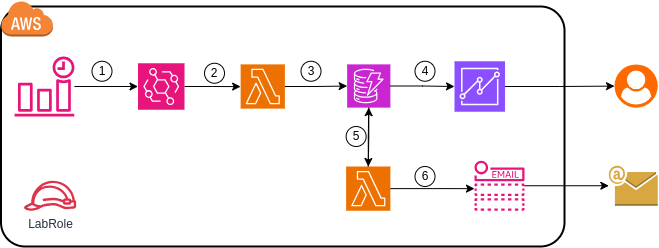

The diagram above was exported from draw.io. Its source (the exported page's mxGraphModel, read from the mxfile embedded in the PNG):
<mxGraphModel dx="2843" dy="729" grid="1" gridSize="10" guides="1" tooltips="1" connect="1" arrows="1" fold="1" page="1" pageScale="1" pageWidth="1169" pageHeight="827" math="0" shadow="0">
  <root>
    <mxCell id="0" />
    <mxCell id="1" parent="0" />
    <mxCell id="8quwspGWE51zwa4ODjhk-1" value="" style="rounded=1;arcSize=10;dashed=0;fillColor=none;gradientColor=none;strokeWidth=2;" vertex="1" parent="1">
      <mxGeometry x="-833.5" y="420" width="563.5" height="240" as="geometry" />
    </mxCell>
    <mxCell id="8quwspGWE51zwa4ODjhk-2" value="" style="dashed=0;html=1;shape=mxgraph.aws3.cloud;fillColor=#F58536;gradientColor=none;dashed=0;" vertex="1" parent="1">
      <mxGeometry x="-833.5" y="414" width="52" height="36" as="geometry" />
    </mxCell>
    <mxCell id="8quwspGWE51zwa4ODjhk-8" style="edgeStyle=orthogonalEdgeStyle;rounded=0;orthogonalLoop=1;jettySize=auto;html=1;exitX=1;exitY=0.5;exitDx=0;exitDy=0;exitPerimeter=0;" edge="1" parent="1" source="8quwspGWE51zwa4ODjhk-4" target="8quwspGWE51zwa4ODjhk-7">
      <mxGeometry relative="1" as="geometry" />
    </mxCell>
    <mxCell id="8quwspGWE51zwa4ODjhk-4" value="" style="sketch=0;points=[[0,0,0],[0.25,0,0],[0.5,0,0],[0.75,0,0],[1,0,0],[0,1,0],[0.25,1,0],[0.5,1,0],[0.75,1,0],[1,1,0],[0,0.25,0],[0,0.5,0],[0,0.75,0],[1,0.25,0],[1,0.5,0],[1,0.75,0]];outlineConnect=0;fontColor=#232F3E;fillColor=#E7157B;strokeColor=#ffffff;dashed=0;verticalLabelPosition=bottom;verticalAlign=top;align=center;html=1;fontSize=12;fontStyle=0;aspect=fixed;shape=mxgraph.aws4.resourceIcon;resIcon=mxgraph.aws4.eventbridge;" vertex="1" parent="1">
      <mxGeometry x="-696.5" y="476.75" width="46.5" height="46.5" as="geometry" />
    </mxCell>
    <mxCell id="8quwspGWE51zwa4ODjhk-5" value="" style="sketch=0;outlineConnect=0;fontColor=#232F3E;gradientColor=none;fillColor=#E7157B;strokeColor=none;dashed=0;verticalLabelPosition=bottom;verticalAlign=top;align=center;html=1;fontSize=12;fontStyle=0;aspect=fixed;pointerEvents=1;shape=mxgraph.aws4.event_time_based;" vertex="1" parent="1">
      <mxGeometry x="-820" y="470" width="60" height="60" as="geometry" />
    </mxCell>
    <mxCell id="8quwspGWE51zwa4ODjhk-6" style="edgeStyle=orthogonalEdgeStyle;rounded=0;orthogonalLoop=1;jettySize=auto;html=1;entryX=0;entryY=0.5;entryDx=0;entryDy=0;entryPerimeter=0;" edge="1" parent="1" source="8quwspGWE51zwa4ODjhk-5" target="8quwspGWE51zwa4ODjhk-4">
      <mxGeometry relative="1" as="geometry" />
    </mxCell>
    <mxCell id="8quwspGWE51zwa4ODjhk-7" value="" style="sketch=0;points=[[0,0,0],[0.25,0,0],[0.5,0,0],[0.75,0,0],[1,0,0],[0,1,0],[0.25,1,0],[0.5,1,0],[0.75,1,0],[1,1,0],[0,0.25,0],[0,0.5,0],[0,0.75,0],[1,0.25,0],[1,0.5,0],[1,0.75,0]];outlineConnect=0;fontColor=#232F3E;fillColor=#ED7100;strokeColor=#ffffff;dashed=0;verticalLabelPosition=bottom;verticalAlign=top;align=center;html=1;fontSize=12;fontStyle=0;aspect=fixed;shape=mxgraph.aws4.resourceIcon;resIcon=mxgraph.aws4.lambda;" vertex="1" parent="1">
      <mxGeometry x="-593.87" y="477.88" width="44.25" height="44.25" as="geometry" />
    </mxCell>
    <mxCell id="8quwspGWE51zwa4ODjhk-9" value="" style="sketch=0;points=[[0,0,0],[0.25,0,0],[0.5,0,0],[0.75,0,0],[1,0,0],[0,1,0],[0.25,1,0],[0.5,1,0],[0.75,1,0],[1,1,0],[0,0.25,0],[0,0.5,0],[0,0.75,0],[1,0.25,0],[1,0.5,0],[1,0.75,0]];outlineConnect=0;fontColor=#232F3E;fillColor=#C925D1;strokeColor=#ffffff;dashed=0;verticalLabelPosition=bottom;verticalAlign=top;align=center;html=1;fontSize=12;fontStyle=0;aspect=fixed;shape=mxgraph.aws4.resourceIcon;resIcon=mxgraph.aws4.dynamodb;" vertex="1" parent="1">
      <mxGeometry x="-487.37" y="477.88" width="43.25" height="43.25" as="geometry" />
    </mxCell>
    <mxCell id="8quwspGWE51zwa4ODjhk-14" style="edgeStyle=orthogonalEdgeStyle;rounded=0;orthogonalLoop=1;jettySize=auto;html=1;exitX=1;exitY=0.5;exitDx=0;exitDy=0;exitPerimeter=0;entryX=0;entryY=0.5;entryDx=0;entryDy=0;entryPerimeter=0;" edge="1" parent="1" source="8quwspGWE51zwa4ODjhk-7" target="8quwspGWE51zwa4ODjhk-9">
      <mxGeometry relative="1" as="geometry" />
    </mxCell>
    <mxCell id="8quwspGWE51zwa4ODjhk-15" value="" style="sketch=0;points=[[0,0,0],[0.25,0,0],[0.5,0,0],[0.75,0,0],[1,0,0],[0,1,0],[0.25,1,0],[0.5,1,0],[0.75,1,0],[1,1,0],[0,0.25,0],[0,0.5,0],[0,0.75,0],[1,0.25,0],[1,0.5,0],[1,0.75,0]];outlineConnect=0;fontColor=#232F3E;fillColor=#ED7100;strokeColor=#ffffff;dashed=0;verticalLabelPosition=bottom;verticalAlign=top;align=center;html=1;fontSize=12;fontStyle=0;aspect=fixed;shape=mxgraph.aws4.resourceIcon;resIcon=mxgraph.aws4.lambda;" vertex="1" parent="1">
      <mxGeometry x="-488.37" y="580" width="44.25" height="44.25" as="geometry" />
    </mxCell>
    <mxCell id="8quwspGWE51zwa4ODjhk-16" style="edgeStyle=orthogonalEdgeStyle;rounded=0;orthogonalLoop=1;jettySize=auto;html=1;exitX=0.5;exitY=1;exitDx=0;exitDy=0;exitPerimeter=0;entryX=0.5;entryY=0;entryDx=0;entryDy=0;entryPerimeter=0;" edge="1" parent="1" source="8quwspGWE51zwa4ODjhk-9" target="8quwspGWE51zwa4ODjhk-15">
      <mxGeometry relative="1" as="geometry" />
    </mxCell>
    <mxCell id="8quwspGWE51zwa4ODjhk-17" style="edgeStyle=orthogonalEdgeStyle;rounded=0;orthogonalLoop=1;jettySize=auto;html=1;exitX=1;exitY=0.5;exitDx=0;exitDy=0;exitPerimeter=0;entryX=0;entryY=0.5;entryDx=0;entryDy=0;entryPerimeter=0;" edge="1" parent="1" source="8quwspGWE51zwa4ODjhk-15">
      <mxGeometry relative="1" as="geometry">
        <mxPoint x="-360" y="602.1300000000001" as="targetPoint" />
      </mxGeometry>
    </mxCell>
    <mxCell id="8quwspGWE51zwa4ODjhk-19" style="edgeStyle=orthogonalEdgeStyle;rounded=0;orthogonalLoop=1;jettySize=auto;html=1;exitX=1;exitY=0.5;exitDx=0;exitDy=0;exitPerimeter=0;entryX=0;entryY=0.5;entryDx=0;entryDy=0;entryPerimeter=0;" edge="1" parent="1" source="8quwspGWE51zwa4ODjhk-9" target="8quwspGWE51zwa4ODjhk-20">
      <mxGeometry relative="1" as="geometry">
        <mxPoint x="-380" y="498.81500000000005" as="targetPoint" />
      </mxGeometry>
    </mxCell>
    <mxCell id="8quwspGWE51zwa4ODjhk-34" style="edgeStyle=orthogonalEdgeStyle;rounded=0;orthogonalLoop=1;jettySize=auto;html=1;exitX=1;exitY=0.5;exitDx=0;exitDy=0;exitPerimeter=0;" edge="1" parent="1" source="8quwspGWE51zwa4ODjhk-20" target="8quwspGWE51zwa4ODjhk-33">
      <mxGeometry relative="1" as="geometry" />
    </mxCell>
    <mxCell id="8quwspGWE51zwa4ODjhk-20" value="" style="sketch=0;points=[[0,0,0],[0.25,0,0],[0.5,0,0],[0.75,0,0],[1,0,0],[0,1,0],[0.25,1,0],[0.5,1,0],[0.75,1,0],[1,1,0],[0,0.25,0],[0,0.5,0],[0,0.75,0],[1,0.25,0],[1,0.5,0],[1,0.75,0]];outlineConnect=0;fontColor=#232F3E;fillColor=#8C4FFF;strokeColor=#ffffff;dashed=0;verticalLabelPosition=bottom;verticalAlign=top;align=center;html=1;fontSize=12;fontStyle=0;aspect=fixed;shape=mxgraph.aws4.resourceIcon;resIcon=mxgraph.aws4.quicksight;" vertex="1" parent="1">
      <mxGeometry x="-380" y="474.75" width="50.49" height="50.49" as="geometry" />
    </mxCell>
    <mxCell id="8quwspGWE51zwa4ODjhk-21" value="1" style="ellipse;whiteSpace=wrap;html=1;aspect=fixed;" vertex="1" parent="1">
      <mxGeometry x="-742.5" y="474.75" width="20" height="20" as="geometry" />
    </mxCell>
    <mxCell id="8quwspGWE51zwa4ODjhk-27" value="2" style="ellipse;whiteSpace=wrap;html=1;aspect=fixed;" vertex="1" parent="1">
      <mxGeometry x="-630" y="476.75" width="20" height="20" as="geometry" />
    </mxCell>
    <mxCell id="8quwspGWE51zwa4ODjhk-28" value="3" style="ellipse;whiteSpace=wrap;html=1;aspect=fixed;" vertex="1" parent="1">
      <mxGeometry x="-533.5" y="474.75" width="20" height="20" as="geometry" />
    </mxCell>
    <mxCell id="8quwspGWE51zwa4ODjhk-29" value="4" style="ellipse;whiteSpace=wrap;html=1;aspect=fixed;" vertex="1" parent="1">
      <mxGeometry x="-419.5" y="474.75" width="20" height="20" as="geometry" />
    </mxCell>
    <mxCell id="8quwspGWE51zwa4ODjhk-30" value="5" style="ellipse;whiteSpace=wrap;html=1;aspect=fixed;" vertex="1" parent="1">
      <mxGeometry x="-488.37" y="540" width="20" height="20" as="geometry" />
    </mxCell>
    <mxCell id="8quwspGWE51zwa4ODjhk-31" value="6" style="ellipse;whiteSpace=wrap;html=1;aspect=fixed;" vertex="1" parent="1">
      <mxGeometry x="-419.5" y="580" width="20" height="20" as="geometry" />
    </mxCell>
    <mxCell id="8quwspGWE51zwa4ODjhk-32" style="edgeStyle=orthogonalEdgeStyle;rounded=0;orthogonalLoop=1;jettySize=auto;html=1;exitX=0.5;exitY=0;exitDx=0;exitDy=0;exitPerimeter=0;entryX=0.5;entryY=1;entryDx=0;entryDy=0;entryPerimeter=0;" edge="1" parent="1" source="8quwspGWE51zwa4ODjhk-15" target="8quwspGWE51zwa4ODjhk-9">
      <mxGeometry relative="1" as="geometry" />
    </mxCell>
    <mxCell id="8quwspGWE51zwa4ODjhk-33" value="" style="points=[];aspect=fixed;html=1;align=center;shadow=0;dashed=0;fillColor=#FF6A00;strokeColor=none;shape=mxgraph.alibaba_cloud.user;" vertex="1" parent="1">
      <mxGeometry x="-220" y="477.88" width="43.25" height="43.25" as="geometry" />
    </mxCell>
    <mxCell id="8quwspGWE51zwa4ODjhk-37" style="edgeStyle=orthogonalEdgeStyle;rounded=0;orthogonalLoop=1;jettySize=auto;html=1;" edge="1" parent="1" source="8quwspGWE51zwa4ODjhk-35" target="8quwspGWE51zwa4ODjhk-36">
      <mxGeometry relative="1" as="geometry" />
    </mxCell>
    <mxCell id="8quwspGWE51zwa4ODjhk-35" value="" style="sketch=0;outlineConnect=0;fontColor=#232F3E;gradientColor=none;fillColor=#E7157B;strokeColor=none;dashed=0;verticalLabelPosition=bottom;verticalAlign=top;align=center;html=1;fontSize=12;fontStyle=0;aspect=fixed;pointerEvents=1;shape=mxgraph.aws4.email_notification;" vertex="1" parent="1">
      <mxGeometry x="-360" y="574.25" width="50" height="50" as="geometry" />
    </mxCell>
    <mxCell id="8quwspGWE51zwa4ODjhk-36" value="" style="outlineConnect=0;dashed=0;verticalLabelPosition=bottom;verticalAlign=top;align=center;html=1;shape=mxgraph.aws3.email;fillColor=#D9A741;gradientColor=none;" vertex="1" parent="1">
      <mxGeometry x="-225.62" y="579.25" width="48.87" height="40" as="geometry" />
    </mxCell>
    <mxCell id="8quwspGWE51zwa4ODjhk-38" value="LabRole" style="sketch=0;outlineConnect=0;fontColor=#232F3E;gradientColor=none;fillColor=#DD344C;strokeColor=none;dashed=0;verticalLabelPosition=bottom;verticalAlign=top;align=center;html=1;fontSize=12;fontStyle=0;aspect=fixed;pointerEvents=1;shape=mxgraph.aws4.role;" vertex="1" parent="1">
      <mxGeometry x="-811" y="594.25" width="53.18" height="30" as="geometry" />
    </mxCell>
  </root>
</mxGraphModel>